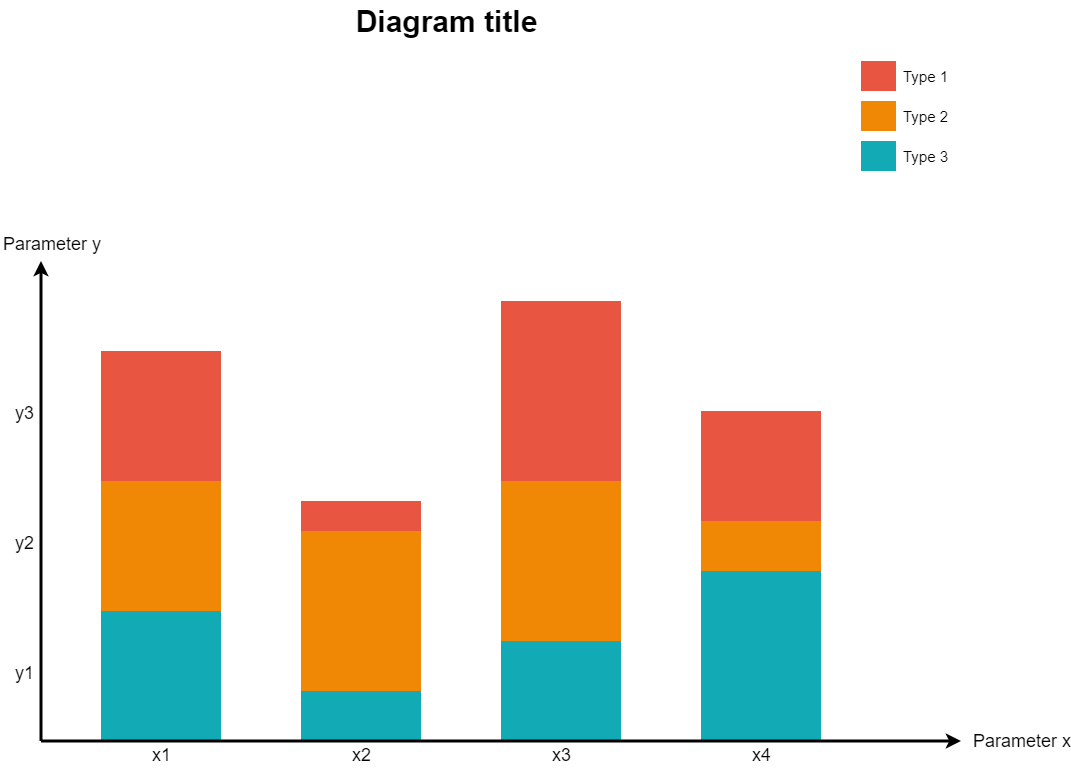

The diagram above was exported from draw.io. Its source (the exported page's mxGraphModel, read from the mxfile embedded in the PNG):
<mxGraphModel dx="-1367" dy="-345" grid="1" gridSize="10" guides="1" tooltips="1" connect="1" arrows="1" fold="1" page="1" pageScale="1" pageWidth="1169" pageHeight="827" background="#ffffff" math="0" shadow="0">
  <root>
    <mxCell id="0" />
    <mxCell id="1" parent="0" />
    <mxCell id="723" value="" style="whiteSpace=wrap;fillColor=#12AAB5;gradientColor=none;gradientDirection=east;strokeColor=none;html=1;fontColor=#23445d;" parent="1" vertex="1">
      <mxGeometry x="2497.5" y="1464.5000000000002" width="120" height="130" as="geometry" />
    </mxCell>
    <mxCell id="724" value="" style="whiteSpace=wrap;fillColor=#12AAB5;gradientColor=none;gradientDirection=east;strokeColor=none;html=1;fontColor=#23445d;" parent="1" vertex="1">
      <mxGeometry x="2697.5" y="1544.5" width="120" height="50.00000000000023" as="geometry" />
    </mxCell>
    <mxCell id="725" value="" style="whiteSpace=wrap;fillColor=#12AAB5;gradientColor=none;gradientDirection=east;strokeColor=none;html=1;fontColor=#23445d;" parent="1" vertex="1">
      <mxGeometry x="2897.5" y="1494.5" width="120" height="100" as="geometry" />
    </mxCell>
    <mxCell id="726" value="" style="whiteSpace=wrap;fillColor=#12AAB5;gradientColor=none;gradientDirection=east;strokeColor=none;html=1;fontColor=#23445d;" parent="1" vertex="1">
      <mxGeometry x="3097.5" y="1424.5" width="120" height="170" as="geometry" />
    </mxCell>
    <mxCell id="727" value="" style="edgeStyle=none;html=1;fontColor=#000000;strokeWidth=3;strokeColor=#000000;" parent="1" edge="1">
      <mxGeometry width="100" height="100" relative="1" as="geometry">
        <mxPoint x="2437.5" y="1594.5" as="sourcePoint" />
        <mxPoint x="2437.5" y="1114.5" as="targetPoint" />
      </mxGeometry>
    </mxCell>
    <mxCell id="728" value="" style="whiteSpace=wrap;fillColor=#F08705;gradientColor=none;gradientDirection=east;strokeColor=none;html=1;fontColor=#23445d;" parent="1" vertex="1">
      <mxGeometry x="2497.5" y="1334.5000000000002" width="120" height="130" as="geometry" />
    </mxCell>
    <mxCell id="729" value="" style="whiteSpace=wrap;fillColor=#E85642;gradientColor=none;gradientDirection=east;strokeColor=none;html=1;fontColor=#23445d;" parent="1" vertex="1">
      <mxGeometry x="2497.5" y="1204.5000000000005" width="120" height="130" as="geometry" />
    </mxCell>
    <mxCell id="730" value="" style="whiteSpace=wrap;fillColor=#F08705;gradientColor=none;gradientDirection=east;strokeColor=none;html=1;fontColor=#23445d;" parent="1" vertex="1">
      <mxGeometry x="2697.5" y="1384.4999999999998" width="120" height="159.99999999999983" as="geometry" />
    </mxCell>
    <mxCell id="731" value="" style="whiteSpace=wrap;fillColor=#E85642;gradientColor=none;gradientDirection=east;strokeColor=none;html=1;fontColor=#23445d;" parent="1" vertex="1">
      <mxGeometry x="2697.5" y="1354.5" width="120" height="30" as="geometry" />
    </mxCell>
    <mxCell id="732" value="" style="whiteSpace=wrap;fillColor=#F08705;gradientColor=none;gradientDirection=east;strokeColor=none;html=1;fontColor=#23445d;" parent="1" vertex="1">
      <mxGeometry x="2897.5" y="1334.5" width="120" height="160" as="geometry" />
    </mxCell>
    <mxCell id="733" value="" style="whiteSpace=wrap;fillColor=#E85642;gradientColor=none;gradientDirection=east;strokeColor=none;html=1;fontColor=#23445d;" parent="1" vertex="1">
      <mxGeometry x="2897.5" y="1154.5" width="120" height="180" as="geometry" />
    </mxCell>
    <mxCell id="734" value="" style="edgeStyle=none;html=1;fontColor=#000000;strokeWidth=3;strokeColor=#000000;" parent="1" edge="1">
      <mxGeometry width="100" height="100" relative="1" as="geometry">
        <mxPoint x="2437.5" y="1594.5" as="sourcePoint" />
        <mxPoint x="3357.5" y="1594.5" as="targetPoint" />
      </mxGeometry>
    </mxCell>
    <mxCell id="735" value="Parameter x" style="text;spacingTop=-5;html=1;fontSize=18;fontStyle=0;points=[];strokeColor=none;" parent="1" vertex="1">
      <mxGeometry x="3367.5" y="1582.5" width="80" height="20" as="geometry" />
    </mxCell>
    <mxCell id="736" value="x1" style="text;spacingTop=-5;align=center;verticalAlign=middle;fontStyle=0;html=1;fontSize=18;points=[];strokeColor=none;" parent="1" vertex="1">
      <mxGeometry x="2497.5" y="1596.5" width="120" height="30" as="geometry" />
    </mxCell>
    <mxCell id="737" value="x2" style="text;spacingTop=-5;align=center;verticalAlign=middle;fontStyle=0;html=1;fontSize=18;points=[];strokeColor=none;" parent="1" vertex="1">
      <mxGeometry x="2697.5" y="1596.5" width="120" height="30" as="geometry" />
    </mxCell>
    <mxCell id="738" value="x3" style="text;spacingTop=-5;align=center;verticalAlign=middle;fontStyle=0;html=1;fontSize=18;points=[];strokeColor=none;" parent="1" vertex="1">
      <mxGeometry x="2897.5" y="1596.5" width="120" height="30" as="geometry" />
    </mxCell>
    <mxCell id="739" value="" style="whiteSpace=wrap;fillColor=#12AAB5;gradientColor=none;gradientDirection=east;strokeColor=none;html=1;fontColor=#23445d;" parent="1" vertex="1">
      <mxGeometry x="3257.5" y="994.5" width="35.000000000000114" height="30.000000000000227" as="geometry" />
    </mxCell>
    <mxCell id="740" value="" style="whiteSpace=wrap;fillColor=#F08705;gradientColor=none;gradientDirection=east;strokeColor=none;html=1;fontColor=#23445d;" parent="1" vertex="1">
      <mxGeometry x="3257.4999999999995" y="954.4999999999999" width="35.000000000000114" height="30.000000000000227" as="geometry" />
    </mxCell>
    <mxCell id="741" value="" style="whiteSpace=wrap;fillColor=#E85642;gradientColor=none;gradientDirection=east;strokeColor=none;html=1;fontColor=#23445d;" parent="1" vertex="1">
      <mxGeometry x="3257.5" y="914.5" width="35.000000000000114" height="30.000000000000114" as="geometry" />
    </mxCell>
    <mxCell id="742" value="Type 1" style="text;spacingTop=-5;html=1;points=[];fontSize=15;" parent="1" vertex="1">
      <mxGeometry x="3297.5" y="919.5000000000001" width="80" height="20" as="geometry" />
    </mxCell>
    <mxCell id="743" value="Type 2" style="text;spacingTop=-5;html=1;points=[];fontSize=15;" parent="1" vertex="1">
      <mxGeometry x="3297.5" y="959.5000000000001" width="80" height="20" as="geometry" />
    </mxCell>
    <mxCell id="744" value="Type 3" style="text;spacingTop=-5;html=1;points=[];fontSize=15;" parent="1" vertex="1">
      <mxGeometry x="3297.5" y="999.5000000000001" width="80" height="20" as="geometry" />
    </mxCell>
    <mxCell id="745" value="Parameter y" style="text;spacingTop=-5;html=1;fontSize=18;fontStyle=0;points=[]" parent="1" vertex="1">
      <mxGeometry x="2397.5" y="1085.5" width="80" height="20" as="geometry" />
    </mxCell>
    <mxCell id="746" value="y1" style="text;spacingTop=-5;align=center;verticalAlign=middle;fontStyle=0;html=1;fontSize=18;points=[]" parent="1" vertex="1">
      <mxGeometry x="2405.5" y="1464.5000000000002" width="30" height="129.99999999999977" as="geometry" />
    </mxCell>
    <mxCell id="747" value="y2" style="text;spacingTop=-5;align=center;verticalAlign=middle;fontStyle=0;html=1;fontSize=18;points=[]" parent="1" vertex="1">
      <mxGeometry x="2405.5" y="1334.5" width="30" height="129.99999999999977" as="geometry" />
    </mxCell>
    <mxCell id="748" value="y3" style="text;spacingTop=-5;align=center;verticalAlign=middle;fontStyle=0;html=1;fontSize=18;points=[]" parent="1" vertex="1">
      <mxGeometry x="2405.5" y="1204.5" width="30" height="129.99999999999977" as="geometry" />
    </mxCell>
    <mxCell id="749" value="&lt;font style=&quot;font-size: 30px;&quot;&gt;Diagram title&lt;/font&gt;" style="text;spacingTop=-5;align=center;verticalAlign=middle;fontSize=30;fontStyle=1;html=1;points=[]" parent="1" vertex="1">
      <mxGeometry x="2437.5" y="854.5" width="810" height="45" as="geometry" />
    </mxCell>
    <mxCell id="750" value="" style="whiteSpace=wrap;fillColor=#F08705;gradientColor=none;gradientDirection=east;strokeColor=none;html=1;fontColor=#23445d;" parent="1" vertex="1">
      <mxGeometry x="3097.5" y="1374.5" width="120" height="50" as="geometry" />
    </mxCell>
    <mxCell id="751" value="" style="whiteSpace=wrap;fillColor=#E85642;gradientColor=none;gradientDirection=east;strokeColor=none;html=1;fontColor=#23445d;" parent="1" vertex="1">
      <mxGeometry x="3097.5" y="1264.5" width="120" height="110" as="geometry" />
    </mxCell>
    <mxCell id="752" value="x4" style="text;spacingTop=-5;align=center;verticalAlign=middle;fontStyle=0;html=1;fontSize=18;points=[];strokeColor=none;" parent="1" vertex="1">
      <mxGeometry x="3097.5" y="1596.5" width="120" height="30" as="geometry" />
    </mxCell>
  </root>
</mxGraphModel>